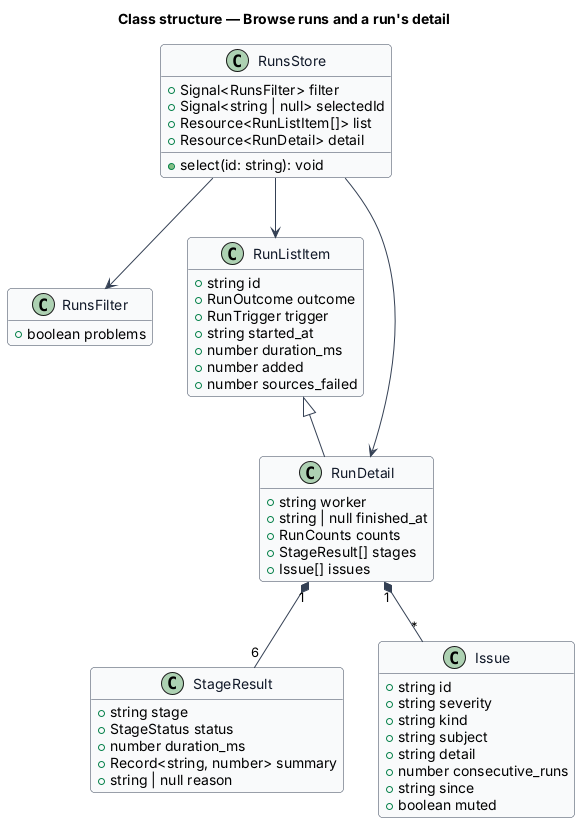

The diagram above was rendered by PlantUML. Its source (embedded in the PNG):
@startuml
skinparam backgroundColor #FFFFFF
skinparam shadowing false
skinparam roundcorner 8
skinparam defaultFontName Arial
skinparam ArrowColor #344054
skinparam class {
  BorderColor #344054
  FontColor #101828
  BackgroundColor #F9FAFB
}
hide empty members
title Class structure — Browse runs and a run's detail

class RunsStore {
  +Signal<RunsFilter> filter
  +Signal<string | null> selectedId
  +Resource<RunListItem[]> list
  +Resource<RunDetail> detail
  +select(id: string): void
}
class RunsFilter {
  +boolean problems
}
class RunListItem {
  +string id
  +RunOutcome outcome
  +RunTrigger trigger
  +string started_at
  +number duration_ms
  +number added
  +number sources_failed
}
class RunDetail {
  +string worker
  +string | null finished_at
  +RunCounts counts
  +StageResult[] stages
  +Issue[] issues
}
class StageResult {
  +string stage
  +StageStatus status
  +number duration_ms
  +Record<string, number> summary
  +string | null reason
}
class Issue {
  +string id
  +string severity
  +string kind
  +string subject
  +string detail
  +number consecutive_runs
  +string since
  +boolean muted
}
RunsStore --> RunsFilter
RunsStore --> RunListItem
RunsStore --> RunDetail
RunListItem <|-- RunDetail
RunDetail "1" *-- "6" StageResult
RunDetail "1" *-- "*" Issue
@enduml